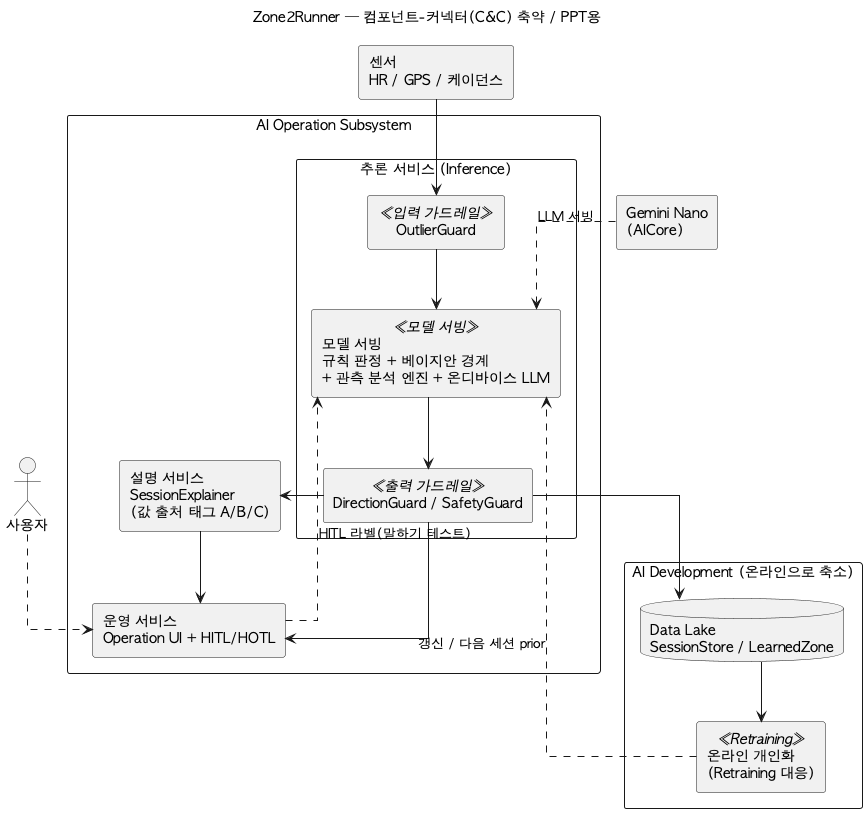

The diagram above was rendered by PlantUML. Its source (embedded in the PNG):
@startuml
title Zone2Runner — 컴포넌트-커넥터(C&C) 축약 / PPT용
skinparam defaultFontName "AppleGothic"
skinparam componentStyle rectangle
skinparam shadowing false
skinparam packageStyle rectangle
skinparam linetype ortho

actor "사용자" as User
component "센서\nHR / GPS / 케이던스" as Sensors
component "Gemini Nano\n(AICore)" as Nano

package "AI Operation Subsystem" {
  package "추론 서비스 (Inference)" as INF {
    component "OutlierGuard" <<입력 가드레일>> as IG
    component "모델 서빙\n규칙 판정 + 베이지안 경계\n+ 관측 분석 엔진 + 온디바이스 LLM" <<모델 서빙>> as SERVE
    component "DirectionGuard / SafetyGuard" <<출력 가드레일>> as OG
    IG --> SERVE
    SERVE --> OG
  }
  component "설명 서비스\nSessionExplainer\n(값 출처 태그 A/B/C)" as EXP
  component "운영 서비스\nOperation UI + HITL/HOTL" as OPS
}

package "AI Development (온라인으로 축소)" as DEV {
  database "Data Lake\nSessionStore / LearnedZone" as DL
  component "온라인 개인화\n(Retraining 대응)" <<Retraining>> as AD
}

Sensors --> IG
OG --> OPS
OG --> EXP
EXP --> OPS
User ..> OPS
OPS ..> SERVE : HITL 라벨(말하기 테스트)
Nano ..> SERVE : LLM 서빙
OG --> DL
DL --> AD
AD ..> SERVE : 갱신 / 다음 세션 prior
@enduml